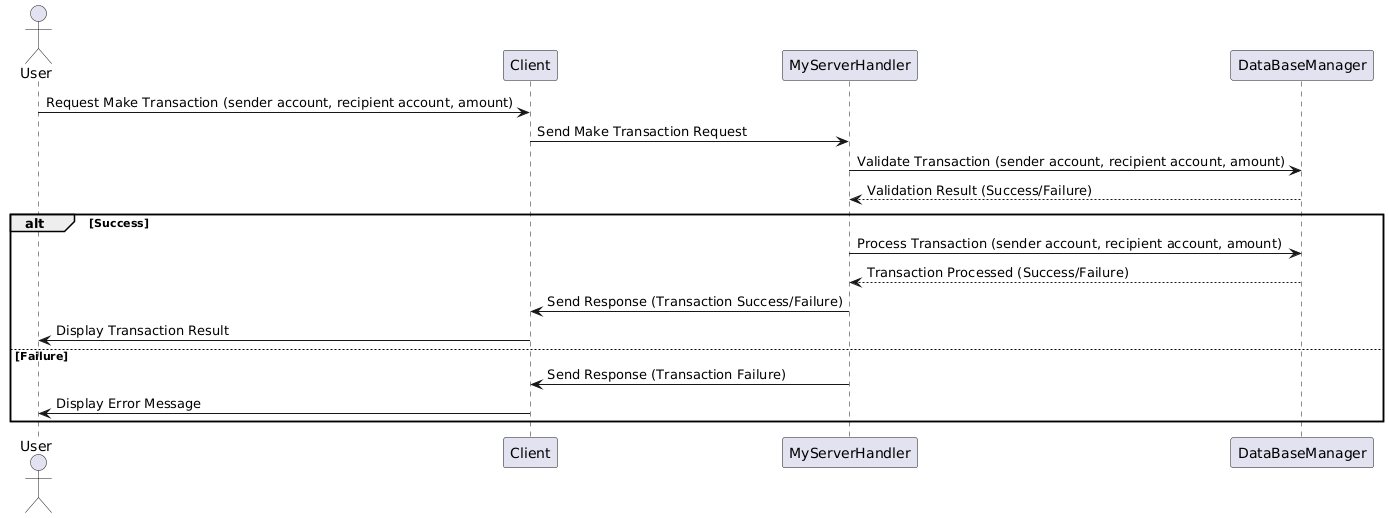

The diagram above was rendered by PlantUML. Its source (embedded in the PNG):
@startuml
actor User
participant Client
participant MyServerHandler
participant DataBaseManager

User -> Client : Request Make Transaction (sender account, recipient account, amount)
Client -> MyServerHandler : Send Make Transaction Request
MyServerHandler -> DataBaseManager : Validate Transaction (sender account, recipient account, amount)
DataBaseManager --> MyServerHandler : Validation Result (Success/Failure)

alt Success
    MyServerHandler -> DataBaseManager : Process Transaction (sender account, recipient account, amount)
    DataBaseManager --> MyServerHandler : Transaction Processed (Success/Failure)
    MyServerHandler -> Client : Send Response (Transaction Success/Failure)
    Client -> User : Display Transaction Result
else Failure
    MyServerHandler -> Client : Send Response (Transaction Failure)
    Client -> User : Display Error Message
end
@enduml